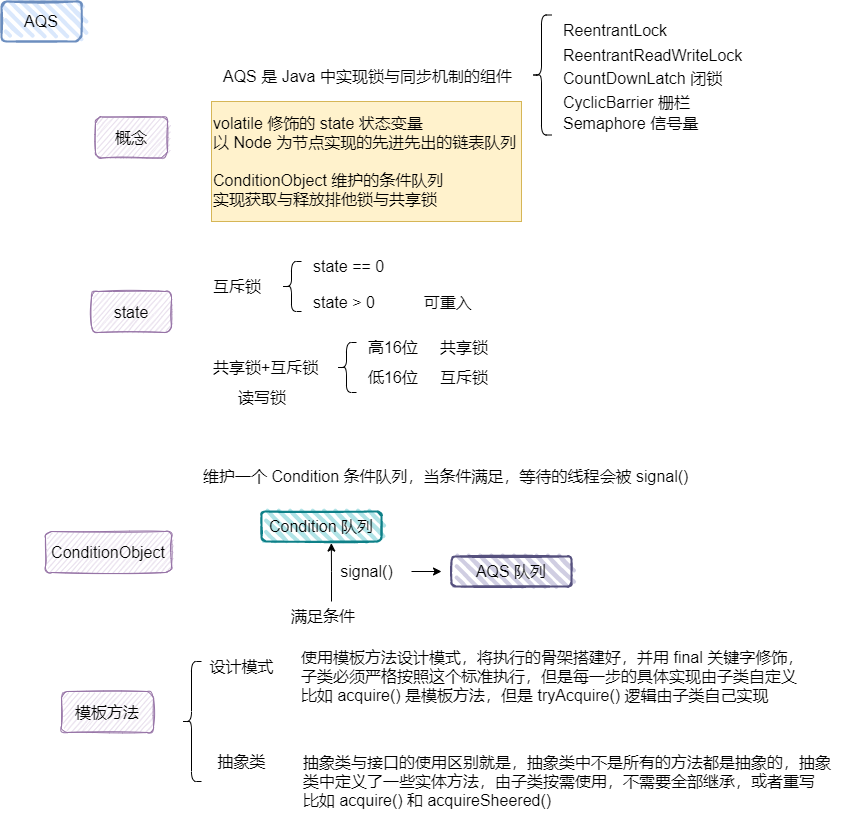

The diagram above was exported from draw.io. Its source (the exported page's mxGraphModel, read from the mxfile embedded in the PNG):
<mxGraphModel dx="2950" dy="2187" grid="1" gridSize="10" guides="1" tooltips="1" connect="1" arrows="1" fold="1" page="1" pageScale="1" pageWidth="827" pageHeight="1169" math="0" shadow="0">
  <root>
    <mxCell id="0" />
    <mxCell id="1" parent="0" />
    <mxCell id="sFlG6zarCz4GvBjIWP3J-1" value="AQS" style="rounded=1;whiteSpace=wrap;html=1;strokeWidth=2;fillWeight=4;hachureGap=8;hachureAngle=45;fillColor=#dae8fc;sketch=1;strokeColor=#6c8ebf;absoluteArcSize=0;shadow=0;glass=0;imageAspect=1;fillStyle=hachure;labelBorderColor=none;labelBackgroundColor=none;container=0;fontSize=16;" parent="1" vertex="1">
      <mxGeometry x="-900" y="-20" width="80" height="40" as="geometry" />
    </mxCell>
    <mxCell id="sFlG6zarCz4GvBjIWP3J-2" value="&lt;span style=&quot;font-size: 16px&quot;&gt;volatile 修饰的 state 状态变量&lt;br&gt;以 Node 为节点实现的先进先出的链表队列&lt;br&gt;&lt;br&gt;ConditionObject 维护的条件队列&lt;br&gt;实现获取与释放排他锁与共享锁&lt;br&gt;&lt;/span&gt;" style="rounded=0;whiteSpace=wrap;html=1;align=left;fillColor=#fff2cc;strokeColor=#d6b656;" parent="1" vertex="1">
      <mxGeometry x="-690" y="80" width="310" height="120" as="geometry" />
    </mxCell>
    <mxCell id="sFlG6zarCz4GvBjIWP3J-3" value="AQS 是 Java 中实现锁与同步机制的组件" style="rounded=0;whiteSpace=wrap;html=1;fontSize=16;align=left;strokeColor=none;fillColor=none;" parent="1" vertex="1">
      <mxGeometry x="-680" y="40" width="310" height="30" as="geometry" />
    </mxCell>
    <mxCell id="sFlG6zarCz4GvBjIWP3J-4" value="" style="shape=curlyBracket;whiteSpace=wrap;html=1;rounded=1;fontSize=16;" parent="1" vertex="1">
      <mxGeometry x="-370" y="-6.5" width="20" height="120" as="geometry" />
    </mxCell>
    <mxCell id="sFlG6zarCz4GvBjIWP3J-5" value="ReentrantLock" style="rounded=0;whiteSpace=wrap;html=1;fontSize=16;align=left;strokeColor=none;fillColor=none;" parent="1" vertex="1">
      <mxGeometry x="-340" y="-6.5" width="110" height="30" as="geometry" />
    </mxCell>
    <mxCell id="sFlG6zarCz4GvBjIWP3J-6" value="ReentrantReadWriteLock" style="rounded=0;whiteSpace=wrap;html=1;fontSize=16;align=left;strokeColor=none;fillColor=none;" parent="1" vertex="1">
      <mxGeometry x="-340" y="18.5" width="190" height="30" as="geometry" />
    </mxCell>
    <mxCell id="sFlG6zarCz4GvBjIWP3J-7" value="CountDownLatch 闭锁" style="rounded=0;whiteSpace=wrap;html=1;fontSize=16;align=left;strokeColor=none;fillColor=none;" parent="1" vertex="1">
      <mxGeometry x="-340" y="41.5" width="190" height="30" as="geometry" />
    </mxCell>
    <mxCell id="sFlG6zarCz4GvBjIWP3J-8" value="CyclicBarrier&amp;nbsp;栅栏" style="rounded=0;whiteSpace=wrap;html=1;fontSize=16;align=left;strokeColor=none;fillColor=none;" parent="1" vertex="1">
      <mxGeometry x="-340" y="65.5" width="190" height="30" as="geometry" />
    </mxCell>
    <mxCell id="sFlG6zarCz4GvBjIWP3J-9" value="Semaphore 信号量" style="rounded=0;whiteSpace=wrap;html=1;fontSize=16;align=left;strokeColor=none;fillColor=none;" parent="1" vertex="1">
      <mxGeometry x="-340" y="86.5" width="190" height="30" as="geometry" />
    </mxCell>
    <mxCell id="sFlG6zarCz4GvBjIWP3J-10" value="state" style="rounded=1;whiteSpace=wrap;html=1;fillColor=#e1d5e7;strokeColor=#9673a6;glass=0;sketch=1;shadow=0;fontSize=16;" parent="1" vertex="1">
      <mxGeometry x="-810" y="270" width="80" height="41" as="geometry" />
    </mxCell>
    <mxCell id="sFlG6zarCz4GvBjIWP3J-12" value="互斥锁" style="rounded=0;whiteSpace=wrap;html=1;fontSize=16;align=left;strokeColor=none;fillColor=none;" parent="1" vertex="1">
      <mxGeometry x="-690" y="250" width="60" height="30" as="geometry" />
    </mxCell>
    <mxCell id="sFlG6zarCz4GvBjIWP3J-13" value="共享锁+互斥锁" style="rounded=0;whiteSpace=wrap;html=1;fontSize=16;align=left;strokeColor=none;fillColor=none;" parent="1" vertex="1">
      <mxGeometry x="-690" y="331" width="110" height="30" as="geometry" />
    </mxCell>
    <mxCell id="sFlG6zarCz4GvBjIWP3J-14" value="" style="shape=curlyBracket;whiteSpace=wrap;html=1;rounded=1;fontSize=16;" parent="1" vertex="1">
      <mxGeometry x="-620" y="240" width="20" height="50" as="geometry" />
    </mxCell>
    <mxCell id="sFlG6zarCz4GvBjIWP3J-15" value="state == 0" style="rounded=0;whiteSpace=wrap;html=1;fontSize=16;align=left;strokeColor=none;fillColor=none;" parent="1" vertex="1">
      <mxGeometry x="-590" y="230" width="90" height="30" as="geometry" />
    </mxCell>
    <mxCell id="sFlG6zarCz4GvBjIWP3J-16" value="state &amp;gt; 0&amp;nbsp; &amp;nbsp; &amp;nbsp; &amp;nbsp; &amp;nbsp; &amp;nbsp;可重入" style="rounded=0;whiteSpace=wrap;html=1;fontSize=16;align=left;strokeColor=none;fillColor=none;" parent="1" vertex="1">
      <mxGeometry x="-590" y="266" width="170" height="30" as="geometry" />
    </mxCell>
    <mxCell id="sFlG6zarCz4GvBjIWP3J-17" value="" style="shape=curlyBracket;whiteSpace=wrap;html=1;rounded=1;fontSize=16;" parent="1" vertex="1">
      <mxGeometry x="-565" y="321" width="20" height="50" as="geometry" />
    </mxCell>
    <mxCell id="sFlG6zarCz4GvBjIWP3J-18" value="读写锁" style="rounded=0;whiteSpace=wrap;html=1;fontSize=16;align=left;strokeColor=none;fillColor=none;" parent="1" vertex="1">
      <mxGeometry x="-665" y="361" width="90" height="30" as="geometry" />
    </mxCell>
    <mxCell id="sFlG6zarCz4GvBjIWP3J-19" value="高16位&amp;nbsp; &amp;nbsp; &amp;nbsp;共享锁" style="rounded=0;whiteSpace=wrap;html=1;fontSize=16;align=left;strokeColor=none;fillColor=none;" parent="1" vertex="1">
      <mxGeometry x="-535" y="311" width="180" height="30" as="geometry" />
    </mxCell>
    <mxCell id="sFlG6zarCz4GvBjIWP3J-20" value="低16位&amp;nbsp; &amp;nbsp; &amp;nbsp;互斥锁" style="rounded=0;whiteSpace=wrap;html=1;fontSize=16;align=left;strokeColor=none;fillColor=none;" parent="1" vertex="1">
      <mxGeometry x="-535" y="341" width="180" height="30" as="geometry" />
    </mxCell>
    <mxCell id="sFlG6zarCz4GvBjIWP3J-22" value="&lt;font style=&quot;font-size: 16px&quot;&gt;ConditionObject&lt;br&gt;&lt;/font&gt;" style="rounded=1;whiteSpace=wrap;html=1;fillColor=#e1d5e7;strokeColor=#9673a6;glass=0;sketch=1;shadow=0;fontSize=16;" parent="1" vertex="1">
      <mxGeometry x="-856" y="510" width="126" height="41" as="geometry" />
    </mxCell>
    <mxCell id="sFlG6zarCz4GvBjIWP3J-23" value="维护一个 Condition 条件队列，当条件满足，等待的线程会被 signal()&amp;nbsp;" style="rounded=0;whiteSpace=wrap;html=1;fontSize=16;align=left;strokeColor=none;fillColor=none;" parent="1" vertex="1">
      <mxGeometry x="-700" y="440" width="540" height="30" as="geometry" />
    </mxCell>
    <mxCell id="sFlG6zarCz4GvBjIWP3J-29" style="edgeStyle=orthogonalEdgeStyle;rounded=0;orthogonalLoop=1;jettySize=auto;html=1;exitX=0.5;exitY=0;exitDx=0;exitDy=0;entryX=0.582;entryY=1.053;entryDx=0;entryDy=0;entryPerimeter=0;fontSize=16;" parent="1" source="sFlG6zarCz4GvBjIWP3J-24" target="sFlG6zarCz4GvBjIWP3J-25" edge="1">
      <mxGeometry relative="1" as="geometry" />
    </mxCell>
    <mxCell id="sFlG6zarCz4GvBjIWP3J-24" value="满足条件" style="rounded=0;whiteSpace=wrap;html=1;fontSize=16;align=left;strokeColor=none;fillColor=none;" parent="1" vertex="1">
      <mxGeometry x="-612.5" y="580" width="85" height="30" as="geometry" />
    </mxCell>
    <mxCell id="sFlG6zarCz4GvBjIWP3J-25" value="Condition 队列" style="rounded=1;whiteSpace=wrap;html=1;strokeWidth=2;fillWeight=4;hachureGap=8;hachureAngle=45;fillColor=#b0e3e6;sketch=1;fontSize=16;strokeColor=#0e8088;" parent="1" vertex="1">
      <mxGeometry x="-640" y="490" width="120" height="30" as="geometry" />
    </mxCell>
    <mxCell id="sFlG6zarCz4GvBjIWP3J-26" value="AQS 队列" style="rounded=1;whiteSpace=wrap;html=1;strokeWidth=2;fillWeight=4;hachureGap=8;hachureAngle=45;fillColor=#d0cee2;sketch=1;fontSize=16;strokeColor=#56517e;" parent="1" vertex="1">
      <mxGeometry x="-450" y="535" width="120" height="30" as="geometry" />
    </mxCell>
    <mxCell id="sFlG6zarCz4GvBjIWP3J-31" style="edgeStyle=orthogonalEdgeStyle;rounded=0;orthogonalLoop=1;jettySize=auto;html=1;fontSize=16;" parent="1" edge="1">
      <mxGeometry relative="1" as="geometry">
        <mxPoint x="-460" y="550" as="targetPoint" />
        <mxPoint x="-490" y="550" as="sourcePoint" />
      </mxGeometry>
    </mxCell>
    <mxCell id="sFlG6zarCz4GvBjIWP3J-30" value="signal()" style="text;html=1;align=center;verticalAlign=middle;resizable=0;points=[];autosize=1;strokeColor=none;fillColor=none;fontSize=16;" parent="1" vertex="1">
      <mxGeometry x="-570" y="540" width="70" height="20" as="geometry" />
    </mxCell>
    <mxCell id="sFlG6zarCz4GvBjIWP3J-32" value="模板方法" style="rounded=1;whiteSpace=wrap;html=1;fillColor=#e1d5e7;strokeColor=#9673a6;glass=0;sketch=1;shadow=0;fontSize=16;" parent="1" vertex="1">
      <mxGeometry x="-840" y="670" width="92" height="41" as="geometry" />
    </mxCell>
    <mxCell id="sFlG6zarCz4GvBjIWP3J-33" value="" style="shape=curlyBracket;whiteSpace=wrap;html=1;rounded=1;fontSize=16;" parent="1" vertex="1">
      <mxGeometry x="-720" y="640" width="20" height="120" as="geometry" />
    </mxCell>
    <mxCell id="sFlG6zarCz4GvBjIWP3J-34" value="设计模式" style="text;html=1;align=center;verticalAlign=middle;resizable=0;points=[];autosize=1;strokeColor=none;fillColor=none;fontSize=16;" parent="1" vertex="1">
      <mxGeometry x="-700" y="635" width="80" height="20" as="geometry" />
    </mxCell>
    <mxCell id="sFlG6zarCz4GvBjIWP3J-35" value="抽象类" style="text;html=1;align=center;verticalAlign=middle;resizable=0;points=[];autosize=1;strokeColor=none;fillColor=none;fontSize=16;" parent="1" vertex="1">
      <mxGeometry x="-690" y="730" width="60" height="20" as="geometry" />
    </mxCell>
    <mxCell id="sFlG6zarCz4GvBjIWP3J-36" value="使用模板方法设计模式，将执行的骨架搭建好，并用 final 关键字修饰，&lt;br&gt;子类必须严格按照这个标准执行，但是每一步的具体实现由子类自定义&lt;br&gt;比如 acquire() 是模板方法，但是 tryAcquire() 逻辑由子类自己实现" style="rounded=0;whiteSpace=wrap;html=1;fontSize=16;align=left;strokeColor=none;fillColor=none;" parent="1" vertex="1">
      <mxGeometry x="-602" y="610" width="540" height="90" as="geometry" />
    </mxCell>
    <mxCell id="sFlG6zarCz4GvBjIWP3J-37" value="抽象类与接口的使用区别就是，抽象类中不是所有的方法都是抽象的，抽象类中定义了一些实体方法，由子类按需使用，不需要全部继承，或者重写&lt;br&gt;比如 acquire() 和 acquireSheered()" style="rounded=0;whiteSpace=wrap;html=1;fontSize=16;align=left;strokeColor=none;fillColor=none;" parent="1" vertex="1">
      <mxGeometry x="-600" y="720" width="540" height="80" as="geometry" />
    </mxCell>
    <mxCell id="sFlG6zarCz4GvBjIWP3J-38" value="&lt;font style=&quot;font-size: 16px&quot;&gt;概念&lt;/font&gt;" style="rounded=1;whiteSpace=wrap;html=1;fillColor=#e1d5e7;strokeColor=#9673a6;glass=0;sketch=1;shadow=0;fontSize=16;" parent="1" vertex="1">
      <mxGeometry x="-806" y="95.5" width="72" height="41" as="geometry" />
    </mxCell>
  </root>
</mxGraphModel>